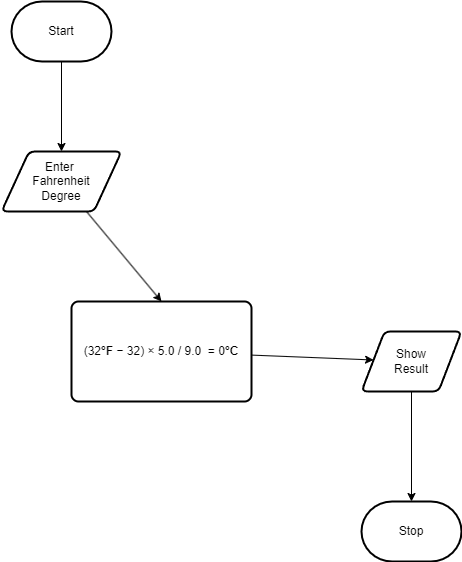

The diagram above was exported from draw.io. Its source (the exported page's mxGraphModel, read from the mxfile embedded in the PNG):
<mxGraphModel dx="702" dy="477" grid="1" gridSize="10" guides="1" tooltips="1" connect="1" arrows="1" fold="1" page="1" pageScale="1" pageWidth="850" pageHeight="1100" math="0" shadow="0">
  <root>
    <mxCell id="0" />
    <mxCell id="1" parent="0" />
    <mxCell id="6" style="edgeStyle=none;html=1;entryX=0.5;entryY=0;entryDx=0;entryDy=0;" parent="1" source="2" target="7" edge="1">
      <mxGeometry relative="1" as="geometry">
        <mxPoint x="90" y="180" as="targetPoint" />
      </mxGeometry>
    </mxCell>
    <mxCell id="2" value="Start" style="strokeWidth=2;html=1;shape=mxgraph.flowchart.terminator;whiteSpace=wrap;" parent="1" vertex="1">
      <mxGeometry x="130" y="40" width="100" height="60" as="geometry" />
    </mxCell>
    <mxCell id="3" value="Stop" style="strokeWidth=2;html=1;shape=mxgraph.flowchart.terminator;whiteSpace=wrap;" parent="1" vertex="1">
      <mxGeometry x="480" y="540" width="100" height="60" as="geometry" />
    </mxCell>
    <mxCell id="10" value="" style="edgeStyle=none;html=1;" parent="1" source="7" edge="1">
      <mxGeometry relative="1" as="geometry">
        <mxPoint x="280" y="340" as="targetPoint" />
      </mxGeometry>
    </mxCell>
    <mxCell id="7" value="Enter&amp;nbsp;&lt;br&gt;Fahrenheit&lt;br&gt;Degree" style="shape=parallelogram;html=1;strokeWidth=2;perimeter=parallelogramPerimeter;whiteSpace=wrap;rounded=1;arcSize=12;size=0.23;" parent="1" vertex="1">
      <mxGeometry x="120" y="190" width="120" height="60" as="geometry" />
    </mxCell>
    <mxCell id="14" value="" style="edgeStyle=none;html=1;" parent="1" source="11" target="13" edge="1">
      <mxGeometry relative="1" as="geometry" />
    </mxCell>
    <mxCell id="11" value="&lt;div style=&quot;margin-bottom: 2px; padding: 2.5px 3px 1.5px;&quot; class=&quot;bjhkR&quot;&gt;(32&lt;b&gt;°F&lt;/b&gt;&amp;nbsp;− 32) × 5.0 / 9.0&amp;nbsp; = 0&lt;b&gt;°C&lt;/b&gt;&lt;/div&gt;" style="rounded=1;whiteSpace=wrap;html=1;absoluteArcSize=1;arcSize=14;strokeWidth=2;" parent="1" vertex="1">
      <mxGeometry x="190" y="340" width="180" height="100" as="geometry" />
    </mxCell>
    <mxCell id="15" value="" style="edgeStyle=none;html=1;" parent="1" source="13" target="3" edge="1">
      <mxGeometry relative="1" as="geometry" />
    </mxCell>
    <mxCell id="13" value="Show&lt;br&gt;Result" style="shape=parallelogram;html=1;strokeWidth=2;perimeter=parallelogramPerimeter;whiteSpace=wrap;rounded=1;arcSize=12;size=0.23;" parent="1" vertex="1">
      <mxGeometry x="480" y="370" width="100" height="60" as="geometry" />
    </mxCell>
  </root>
</mxGraphModel>